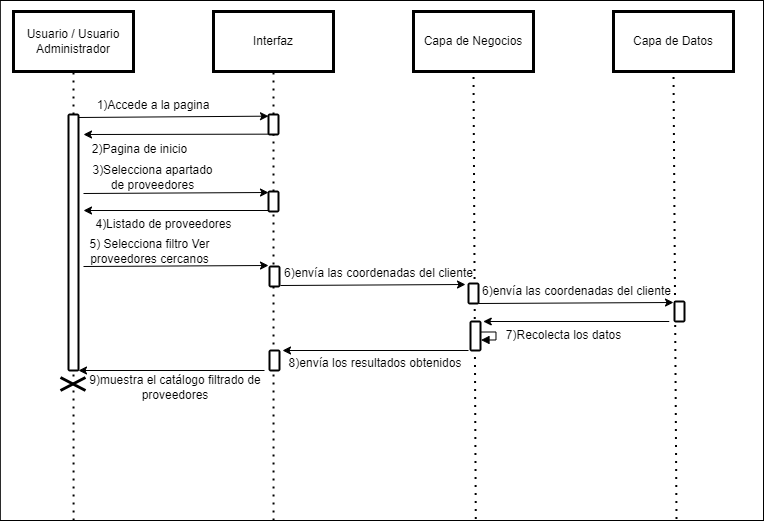

The diagram above was exported from draw.io. Its source (the exported page's mxGraphModel, read from the mxfile embedded in the PNG):
<mxGraphModel dx="1022" dy="591" grid="1" gridSize="10" guides="1" tooltips="1" connect="1" arrows="1" fold="1" page="1" pageScale="1" pageWidth="827" pageHeight="1169" math="0" shadow="0">
  <root>
    <mxCell id="0" />
    <mxCell id="1" parent="0" />
    <mxCell id="TUoGGjWSU5HG-iF8_BcV-61" value="" style="rounded=0;whiteSpace=wrap;html=1;" parent="1" vertex="1">
      <mxGeometry x="36.83" y="40" width="763.17" height="520" as="geometry" />
    </mxCell>
    <mxCell id="TUoGGjWSU5HG-iF8_BcV-1" value="Usuario / Usuario Administrador" style="rounded=0;whiteSpace=wrap;html=1;shadow=0;strokeColor=#000000;fillColor=#FFFFFF;glass=0;gradientColor=none;fillStyle=auto;strokeWidth=3;" parent="1" vertex="1">
      <mxGeometry x="50" y="51" width="120" height="60" as="geometry" />
    </mxCell>
    <mxCell id="TUoGGjWSU5HG-iF8_BcV-2" value="Interfaz" style="rounded=0;whiteSpace=wrap;html=1;shadow=0;strokeColor=#000000;fillColor=#FFFFFF;glass=0;gradientColor=none;fillStyle=auto;strokeWidth=3;" parent="1" vertex="1">
      <mxGeometry x="250" y="51" width="120" height="60" as="geometry" />
    </mxCell>
    <mxCell id="TUoGGjWSU5HG-iF8_BcV-3" value="Capa de Negocios" style="rounded=0;whiteSpace=wrap;html=1;shadow=0;strokeColor=#000000;fillColor=#FFFFFF;glass=0;gradientColor=none;fillStyle=auto;strokeWidth=3;" parent="1" vertex="1">
      <mxGeometry x="450" y="51" width="120" height="60" as="geometry" />
    </mxCell>
    <mxCell id="TUoGGjWSU5HG-iF8_BcV-4" value="Capa de Datos" style="rounded=0;whiteSpace=wrap;html=1;shadow=0;strokeColor=#000000;fillColor=#FFFFFF;glass=0;gradientColor=none;fillStyle=auto;strokeWidth=3;" parent="1" vertex="1">
      <mxGeometry x="650" y="51" width="120" height="60" as="geometry" />
    </mxCell>
    <mxCell id="TUoGGjWSU5HG-iF8_BcV-5" value="" style="endArrow=none;dashed=1;html=1;dashPattern=1 3;strokeWidth=2;rounded=0;entryX=0.5;entryY=1;entryDx=0;entryDy=0;startArrow=none;" parent="1" source="TUoGGjWSU5HG-iF8_BcV-54" target="TUoGGjWSU5HG-iF8_BcV-1" edge="1">
      <mxGeometry width="50" height="50" relative="1" as="geometry">
        <mxPoint x="110" y="602.6666768391927" as="sourcePoint" />
        <mxPoint x="248.33000000000004" y="160" as="targetPoint" />
      </mxGeometry>
    </mxCell>
    <mxCell id="TUoGGjWSU5HG-iF8_BcV-6" value="" style="endArrow=none;dashed=1;html=1;dashPattern=1 3;strokeWidth=2;rounded=0;entryX=0.5;entryY=1;entryDx=0;entryDy=0;startArrow=none;" parent="1" source="TUoGGjWSU5HG-iF8_BcV-10" target="TUoGGjWSU5HG-iF8_BcV-2" edge="1">
      <mxGeometry width="50" height="50" relative="1" as="geometry">
        <mxPoint x="310" y="730" as="sourcePoint" />
        <mxPoint x="380" y="193" as="targetPoint" />
      </mxGeometry>
    </mxCell>
    <mxCell id="TUoGGjWSU5HG-iF8_BcV-7" value="" style="endArrow=none;dashed=1;html=1;dashPattern=1 3;strokeWidth=2;rounded=0;entryX=0.5;entryY=1;entryDx=0;entryDy=0;startArrow=none;exitX=0.623;exitY=0.997;exitDx=0;exitDy=0;exitPerimeter=0;" parent="1" source="TUoGGjWSU5HG-iF8_BcV-61" target="TUoGGjWSU5HG-iF8_BcV-3" edge="1">
      <mxGeometry width="50" height="50" relative="1" as="geometry">
        <mxPoint x="510" y="320" as="sourcePoint" />
        <mxPoint x="1267" y="41" as="targetPoint" />
      </mxGeometry>
    </mxCell>
    <mxCell id="TUoGGjWSU5HG-iF8_BcV-8" value="" style="endArrow=none;dashed=1;html=1;dashPattern=1 3;strokeWidth=2;rounded=0;entryX=0.5;entryY=1;entryDx=0;entryDy=0;startArrow=none;exitX=0.886;exitY=0.997;exitDx=0;exitDy=0;exitPerimeter=0;" parent="1" source="TUoGGjWSU5HG-iF8_BcV-61" target="TUoGGjWSU5HG-iF8_BcV-4" edge="1">
      <mxGeometry width="50" height="50" relative="1" as="geometry">
        <mxPoint x="709.8800000000001" y="439.02" as="sourcePoint" />
        <mxPoint x="1277" y="51" as="targetPoint" />
      </mxGeometry>
    </mxCell>
    <mxCell id="TUoGGjWSU5HG-iF8_BcV-9" value="" style="endArrow=none;dashed=1;html=1;dashPattern=1 3;strokeWidth=2;rounded=0;entryX=0.5;entryY=1;entryDx=0;entryDy=0;startArrow=none;" parent="1" source="TUoGGjWSU5HG-iF8_BcV-16" target="TUoGGjWSU5HG-iF8_BcV-10" edge="1">
      <mxGeometry width="50" height="50" relative="1" as="geometry">
        <mxPoint x="310" y="730" as="sourcePoint" />
        <mxPoint x="310" y="111" as="targetPoint" />
      </mxGeometry>
    </mxCell>
    <mxCell id="TUoGGjWSU5HG-iF8_BcV-10" value="" style="html=1;points=[];perimeter=orthogonalPerimeter;rounded=1;shadow=0;glass=0;fillStyle=auto;strokeColor=#000000;strokeWidth=2;fillColor=#FFFFFF;gradientColor=none;sketch=0;" parent="1" vertex="1">
      <mxGeometry x="305" y="154" width="10" height="20" as="geometry" />
    </mxCell>
    <mxCell id="TUoGGjWSU5HG-iF8_BcV-11" value="" style="endArrow=classic;html=1;rounded=0;exitX=0.867;exitY=0.004;exitDx=0;exitDy=0;exitPerimeter=0;entryX=0;entryY=0.083;entryDx=0;entryDy=0;entryPerimeter=0;" parent="1" target="TUoGGjWSU5HG-iF8_BcV-10" edge="1">
      <mxGeometry width="50" height="50" relative="1" as="geometry">
        <mxPoint x="114" y="157" as="sourcePoint" />
        <mxPoint x="270" y="230" as="targetPoint" />
      </mxGeometry>
    </mxCell>
    <mxCell id="TUoGGjWSU5HG-iF8_BcV-12" value="1)Accede a la pagina" style="text;html=1;align=center;verticalAlign=middle;whiteSpace=wrap;rounded=0;" parent="1" vertex="1">
      <mxGeometry x="130" y="135" width="120" height="19" as="geometry" />
    </mxCell>
    <mxCell id="TUoGGjWSU5HG-iF8_BcV-13" value="" style="endArrow=classic;html=1;rounded=0;exitX=0;exitY=0.983;exitDx=0;exitDy=0;exitPerimeter=0;" parent="1" source="TUoGGjWSU5HG-iF8_BcV-10" edge="1">
      <mxGeometry width="50" height="50" relative="1" as="geometry">
        <mxPoint x="220" y="280" as="sourcePoint" />
        <mxPoint x="120" y="174" as="targetPoint" />
      </mxGeometry>
    </mxCell>
    <mxCell id="TUoGGjWSU5HG-iF8_BcV-14" value="2)Pagina de inicio" style="text;html=1;align=center;verticalAlign=middle;whiteSpace=wrap;rounded=0;" parent="1" vertex="1">
      <mxGeometry x="121.5" y="176" width="108.5" height="26" as="geometry" />
    </mxCell>
    <mxCell id="TUoGGjWSU5HG-iF8_BcV-15" value="" style="endArrow=none;dashed=1;html=1;dashPattern=1 3;strokeWidth=2;rounded=0;entryX=0.5;entryY=1;entryDx=0;entryDy=0;startArrow=none;exitX=0.358;exitY=1;exitDx=0;exitDy=0;exitPerimeter=0;" parent="1" source="TUoGGjWSU5HG-iF8_BcV-61" target="TUoGGjWSU5HG-iF8_BcV-16" edge="1">
      <mxGeometry width="50" height="50" relative="1" as="geometry">
        <mxPoint x="310.68000000000006" y="311.96000000000004" as="sourcePoint" />
        <mxPoint x="310" y="174" as="targetPoint" />
      </mxGeometry>
    </mxCell>
    <mxCell id="TUoGGjWSU5HG-iF8_BcV-16" value="" style="html=1;points=[];perimeter=orthogonalPerimeter;rounded=1;shadow=0;glass=0;fillStyle=auto;strokeColor=#000000;strokeWidth=2;fillColor=#FFFFFF;gradientColor=none;sketch=0;" parent="1" vertex="1">
      <mxGeometry x="305" y="231" width="10" height="20" as="geometry" />
    </mxCell>
    <mxCell id="TUoGGjWSU5HG-iF8_BcV-17" value="" style="endArrow=classic;html=1;rounded=0;entryX=0;entryY=0.05;entryDx=0;entryDy=0;entryPerimeter=0;" parent="1" target="TUoGGjWSU5HG-iF8_BcV-16" edge="1">
      <mxGeometry width="50" height="50" relative="1" as="geometry">
        <mxPoint x="120" y="233" as="sourcePoint" />
        <mxPoint x="270" y="243" as="targetPoint" />
      </mxGeometry>
    </mxCell>
    <mxCell id="TUoGGjWSU5HG-iF8_BcV-18" value="3)Selecciona apartado de proveedores" style="text;html=1;align=center;verticalAlign=middle;whiteSpace=wrap;rounded=0;" parent="1" vertex="1">
      <mxGeometry x="123.5" y="207" width="130.5" height="19" as="geometry" />
    </mxCell>
    <mxCell id="TUoGGjWSU5HG-iF8_BcV-19" value="" style="endArrow=classic;html=1;rounded=0;exitX=0.067;exitY=0.95;exitDx=0;exitDy=0;exitPerimeter=0;" parent="1" source="TUoGGjWSU5HG-iF8_BcV-16" edge="1">
      <mxGeometry width="50" height="50" relative="1" as="geometry">
        <mxPoint x="220" y="293" as="sourcePoint" />
        <mxPoint x="120" y="250" as="targetPoint" />
      </mxGeometry>
    </mxCell>
    <mxCell id="TUoGGjWSU5HG-iF8_BcV-55" value="" style="endArrow=none;dashed=1;html=1;dashPattern=1 3;strokeWidth=2;rounded=0;entryX=0.5;entryY=1;entryDx=0;entryDy=0;startArrow=none;exitX=0.096;exitY=1;exitDx=0;exitDy=0;exitPerimeter=0;" parent="1" source="TUoGGjWSU5HG-iF8_BcV-61" target="TUoGGjWSU5HG-iF8_BcV-54" edge="1">
      <mxGeometry width="50" height="50" relative="1" as="geometry">
        <mxPoint x="110" y="590" as="sourcePoint" />
        <mxPoint x="110" y="111" as="targetPoint" />
      </mxGeometry>
    </mxCell>
    <mxCell id="TUoGGjWSU5HG-iF8_BcV-54" value="" style="html=1;points=[];perimeter=orthogonalPerimeter;rounded=1;shadow=0;glass=0;fillStyle=auto;strokeColor=#000000;strokeWidth=2;fillColor=#FFFFFF;gradientColor=none;sketch=0;" parent="1" vertex="1">
      <mxGeometry x="105" y="154" width="10" height="256" as="geometry" />
    </mxCell>
    <mxCell id="TUoGGjWSU5HG-iF8_BcV-60" value="" style="shape=umlDestroy;whiteSpace=wrap;html=1;strokeWidth=3;targetShapes=umlLifeline;" parent="1" vertex="1">
      <mxGeometry x="97" y="417" width="25" height="13" as="geometry" />
    </mxCell>
    <mxCell id="BSkxpVdZyS9Qq4iFhm6W-1" value="4)Listado de proveedores" style="text;html=1;align=center;verticalAlign=middle;whiteSpace=wrap;rounded=0;" parent="1" vertex="1">
      <mxGeometry x="131.44" y="254" width="138.56" height="19" as="geometry" />
    </mxCell>
    <mxCell id="Cq4CrLtk6enMH6icx6EE-1" value="" style="endArrow=classic;html=1;rounded=0;entryX=0;entryY=0.05;entryDx=0;entryDy=0;entryPerimeter=0;" edge="1" parent="1">
      <mxGeometry width="50" height="50" relative="1" as="geometry">
        <mxPoint x="120" y="306" as="sourcePoint" />
        <mxPoint x="305" y="305" as="targetPoint" />
      </mxGeometry>
    </mxCell>
    <mxCell id="Cq4CrLtk6enMH6icx6EE-2" value="5) Selecciona filtro&amp;nbsp;Ver proveedores cercanos" style="text;html=1;align=center;verticalAlign=middle;whiteSpace=wrap;rounded=0;" vertex="1" parent="1">
      <mxGeometry x="123.5" y="281" width="126.5" height="19" as="geometry" />
    </mxCell>
    <mxCell id="Cq4CrLtk6enMH6icx6EE-3" value="" style="html=1;points=[];perimeter=orthogonalPerimeter;rounded=1;shadow=0;glass=0;fillStyle=auto;strokeColor=#000000;strokeWidth=2;fillColor=#FFFFFF;gradientColor=none;sketch=0;" vertex="1" parent="1">
      <mxGeometry x="306" y="306" width="10" height="20" as="geometry" />
    </mxCell>
    <mxCell id="Cq4CrLtk6enMH6icx6EE-6" value="" style="endArrow=classic;html=1;rounded=0;entryX=0;entryY=0.05;entryDx=0;entryDy=0;entryPerimeter=0;" edge="1" parent="1">
      <mxGeometry width="50" height="50" relative="1" as="geometry">
        <mxPoint x="317" y="325" as="sourcePoint" />
        <mxPoint x="502" y="324" as="targetPoint" />
      </mxGeometry>
    </mxCell>
    <mxCell id="Cq4CrLtk6enMH6icx6EE-7" value="6)envía las coordenadas del cliente" style="text;html=1;align=center;verticalAlign=middle;whiteSpace=wrap;rounded=0;" vertex="1" parent="1">
      <mxGeometry x="319.5" y="303" width="190.5" height="19" as="geometry" />
    </mxCell>
    <mxCell id="Cq4CrLtk6enMH6icx6EE-8" value="" style="html=1;points=[];perimeter=orthogonalPerimeter;rounded=1;shadow=0;glass=0;fillStyle=auto;strokeColor=#000000;strokeWidth=2;fillColor=#FFFFFF;gradientColor=none;sketch=0;" vertex="1" parent="1">
      <mxGeometry x="505" y="323" width="10" height="20" as="geometry" />
    </mxCell>
    <mxCell id="Cq4CrLtk6enMH6icx6EE-9" value="" style="endArrow=classic;html=1;rounded=0;" edge="1" parent="1">
      <mxGeometry width="50" height="50" relative="1" as="geometry">
        <mxPoint x="515" y="343" as="sourcePoint" />
        <mxPoint x="710" y="342" as="targetPoint" />
      </mxGeometry>
    </mxCell>
    <mxCell id="Cq4CrLtk6enMH6icx6EE-10" value="6)envía las coordenadas del cliente" style="text;html=1;align=center;verticalAlign=middle;whiteSpace=wrap;rounded=0;" vertex="1" parent="1">
      <mxGeometry x="517.5" y="321" width="190.5" height="19" as="geometry" />
    </mxCell>
    <mxCell id="Cq4CrLtk6enMH6icx6EE-11" value="" style="html=1;points=[];perimeter=orthogonalPerimeter;rounded=1;shadow=0;glass=0;fillStyle=auto;strokeColor=#000000;strokeWidth=2;fillColor=#FFFFFF;gradientColor=none;sketch=0;" vertex="1" parent="1">
      <mxGeometry x="711" y="341" width="10" height="20" as="geometry" />
    </mxCell>
    <mxCell id="Cq4CrLtk6enMH6icx6EE-12" value="" style="html=1;points=[];perimeter=orthogonalPerimeter;rounded=1;shadow=0;glass=0;fillStyle=auto;strokeColor=#000000;strokeWidth=2;fillColor=#FFFFFF;gradientColor=none;sketch=0;" vertex="1" parent="1">
      <mxGeometry x="507" y="361" width="10" height="29" as="geometry" />
    </mxCell>
    <mxCell id="Cq4CrLtk6enMH6icx6EE-13" value="" style="endArrow=classic;html=1;rounded=0;exitX=0.067;exitY=0.95;exitDx=0;exitDy=0;exitPerimeter=0;" edge="1" parent="1">
      <mxGeometry width="50" height="50" relative="1" as="geometry">
        <mxPoint x="705.75" y="361" as="sourcePoint" />
        <mxPoint x="519.75" y="361" as="targetPoint" />
      </mxGeometry>
    </mxCell>
    <mxCell id="Cq4CrLtk6enMH6icx6EE-14" value="7)Recolecta los datos" style="text;html=1;align=center;verticalAlign=middle;whiteSpace=wrap;rounded=0;" vertex="1" parent="1">
      <mxGeometry x="531.19" y="365" width="138.56" height="19" as="geometry" />
    </mxCell>
    <mxCell id="Cq4CrLtk6enMH6icx6EE-15" value="" style="edgeStyle=orthogonalEdgeStyle;html=1;align=left;spacingLeft=2;endArrow=block;rounded=0;entryX=0.97;entryY=0.581;entryDx=0;entryDy=0;entryPerimeter=0;exitX=1.013;exitY=0.394;exitDx=0;exitDy=0;exitPerimeter=0;" edge="1" parent="1">
      <mxGeometry relative="1" as="geometry">
        <mxPoint x="517.5" y="371.52" as="sourcePoint" />
        <Array as="points">
          <mxPoint x="532.5" y="371.52" />
          <mxPoint x="532.5" y="379.52" />
        </Array>
        <mxPoint x="517.5" y="379.52" as="targetPoint" />
      </mxGeometry>
    </mxCell>
    <mxCell id="Cq4CrLtk6enMH6icx6EE-16" value="" style="html=1;points=[];perimeter=orthogonalPerimeter;rounded=1;shadow=0;glass=0;fillStyle=auto;strokeColor=#000000;strokeWidth=2;fillColor=#FFFFFF;gradientColor=none;sketch=0;" vertex="1" parent="1">
      <mxGeometry x="306" y="390" width="10" height="20" as="geometry" />
    </mxCell>
    <mxCell id="Cq4CrLtk6enMH6icx6EE-17" value="" style="endArrow=classic;html=1;rounded=0;exitX=0.067;exitY=0.95;exitDx=0;exitDy=0;exitPerimeter=0;" edge="1" parent="1">
      <mxGeometry width="50" height="50" relative="1" as="geometry">
        <mxPoint x="505" y="390" as="sourcePoint" />
        <mxPoint x="319" y="390" as="targetPoint" />
      </mxGeometry>
    </mxCell>
    <mxCell id="Cq4CrLtk6enMH6icx6EE-18" value="8)envía los resultados obtenidos" style="text;html=1;align=center;verticalAlign=middle;whiteSpace=wrap;rounded=0;" vertex="1" parent="1">
      <mxGeometry x="322.44" y="394" width="179.56" height="19" as="geometry" />
    </mxCell>
    <mxCell id="Cq4CrLtk6enMH6icx6EE-19" value="" style="endArrow=classic;html=1;rounded=0;exitX=0.067;exitY=0.95;exitDx=0;exitDy=0;exitPerimeter=0;" edge="1" parent="1">
      <mxGeometry width="50" height="50" relative="1" as="geometry">
        <mxPoint x="301" y="410" as="sourcePoint" />
        <mxPoint x="115" y="410" as="targetPoint" />
      </mxGeometry>
    </mxCell>
    <mxCell id="Cq4CrLtk6enMH6icx6EE-20" value="9)muestra el catálogo filtrado de proveedores" style="text;html=1;align=center;verticalAlign=middle;whiteSpace=wrap;rounded=0;" vertex="1" parent="1">
      <mxGeometry x="122.44" y="418" width="179.56" height="19" as="geometry" />
    </mxCell>
  </root>
</mxGraphModel>